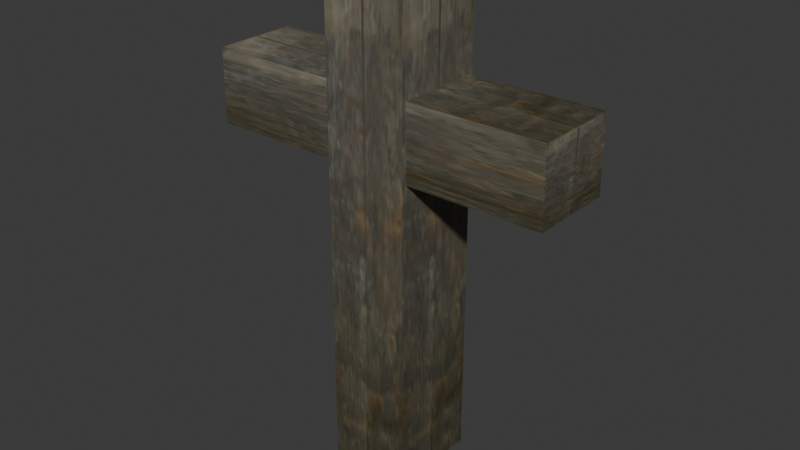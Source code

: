 # Source: cross.blend  (saved by Blender 4.1.24; exported with 4.5.12 LTS)
import bpy
from mathutils import Matrix  # noqa: F401  (used for matrix-valued properties, if any)

bpy.ops.wm.read_factory_settings(use_empty=True)
scene = bpy.context.scene
scene.name = 'Scene'

# ---- images (referenced by path relative to the original .blend; pixels are not part of the script)
import os
ASSET_DIR = os.environ.get("B2B_ASSET_DIR", "")  # directory of the original .blend (textures are referenced by path, not embedded)
HERE = os.path.dirname(os.path.abspath(__file__))  # packed textures are extracted next to this script under _unpacked/

def load_image(name, relpath, width, height, colorspace="sRGB"):
    """Load a texture the original file referenced (path relative to the .blend, or extracted next to this script)."""
    p = next((c for c in (os.path.join(HERE, relpath), os.path.join(ASSET_DIR, relpath)) if relpath and os.path.exists(c)), "")
    if p:
        img = bpy.data.images.load(p, check_existing=True)
        img.name = name
    else:  # same state as the original file: an image datablock whose file is absent (Cycles renders it pink)
        img = bpy.data.images.new(name, width, height)
        img.source = "FILE"
        img.filepath = "//" + (relpath or name)
    img.colorspace_settings.name = colorspace
    return img
img_wood_jpg = load_image('wood.jpg', '_unpacked/wood.6ab7f7cf.jpg', 64, 128, 'sRGB')

# ---- materials (node trees are filled in below, after node groups)
mat_material_001 = bpy.data.materials.new('Material.001')
mat_material_001.use_backface_culling = True
mat_material_001.use_transparent_shadow = False

# ---- material node trees
mat_material_001.use_nodes = True; mat_material_001.node_tree.nodes.clear()
_N = mat_material_001.node_tree.nodes; _L = mat_material_001.node_tree.links
n0 = _N.new('ShaderNodeBsdfPrincipled'); n0.name = 'Principled BSDF'; n0.location = (10, 300)
n1 = _N.new('ShaderNodeOutputMaterial'); n1.name = 'Material Output'; n1.location = (300, 300)
n2 = _N.new('ShaderNodeTexImage'); n2.name = 'Image Texture'; n2.location = (-280, 280)
n2.image = img_wood_jpg
_L.new(n0.outputs[0], n1.inputs[0])
_L.new(n2.outputs[0], n0.inputs[0])
n1.is_active_output = True

# ---- world
world_world = bpy.data.worlds.new('World'); scene.world = world_world
world_world.use_nodes = True; world_world.node_tree.nodes.clear()
_N = world_world.node_tree.nodes; _L = world_world.node_tree.links
n0 = _N.new('ShaderNodeOutputWorld'); n0.name = 'World Output'; n0.location = (300, 300)
n1 = _N.new('ShaderNodeBackground'); n1.name = 'Background'; n1.location = (10, 300)
n1.inputs[0].default_value = (0.05088, 0.05088, 0.05088, 1.0)
_L.new(n1.outputs[0], n0.inputs[0])
n0.is_active_output = True
world_world.color = (0.05088, 0.05088, 0.05088)
world_world.use_sun_shadow = False
world_world.sun_shadow_jitter_overblur = 0.0

# ---- meshes
me_cross_ms3d_m = bpy.data.meshes.new('cross.ms3d.m')
me_cross_ms3d_m.from_pydata([(1.589, -2.356, 25.5), (1.589, -2.356, 0.25), (1.589, 2.356, 25.5), (1.589, 2.356, 0.25), (-2.589, 2.356, 25.5), (-2.589, 2.356, 0.25), (-2.589, -2.356, 25.5), (-2.589, -2.356, 0.25), (8.375, -2.133, 20.0), (8.375, -2.133, 16.25), (8.375, 2.133, 20.0), (8.375, 2.133, 16.25), (-9.375, 2.133, 20.0), (-9.375, 2.133, 16.25), (-9.375, -2.133, 20.0), (-9.375, -2.133, 16.25)], [], [(0, 1, 2), (1, 3, 2), (2, 3, 4), (3, 5, 4), (4, 5, 6), (5, 7, 6), (6, 7, 0), (7, 1, 0), (6, 0, 4), (0, 2, 4), (1, 7, 3), (7, 5, 3), (8, 9, 10), (9, 11, 10), (10, 11, 12), (11, 13, 12), (12, 13, 14), (13, 15, 14), (14, 15, 8), (15, 9, 8), (14, 8, 12), (8, 10, 12), (9, 15, 11), (15, 13, 11)])
me_cross_ms3d_m.polygons.foreach_set('use_smooth', [True] * 24)
_k = set([(0, 1), (0, 2), (0, 6), (1, 3), (1, 7), (2, 3), (2, 4), (3, 5), (4, 5), (4, 6), (5, 7), (6, 7), (8, 9), (8, 10), (8, 14), (9, 11), (9, 15), (10, 11), (10, 12), (11, 13), (12, 13), (12, 14), (13, 15), (14, 15)])
me_cross_ms3d_m.attributes.new('sharp_edge', 'BOOLEAN', 'EDGE').data.foreach_set('value', [ (min(e.vertices), max(e.vertices)) in _k for e in me_cross_ms3d_m.edges])
_uv = me_cross_ms3d_m.uv_layers.new(name='ms3d_uv_layer')
_uv.uv.foreach_set('vector', [0.0, 1.0, 0.0, 0.0, 1.0, 1.0, 0.0, 0.0, 1.0, 0.0, 1.0, 1.0, 0.0, 1.0, 0.0, 0.0, 1.0, 1.0, 0.0, 0.0, 1.0, 0.0, 1.0, 1.0, 0.0, 1.0, 0.0, 0.0, 1.0, 1.0, 0.0, 0.0, 1.0, 0.0, 1.0, 1.0, 0.0, 1.0, 0.0, 0.0, 1.0, 1.0, 0.0, 0.0, 1.0, 0.0, 1.0, 1.0, 0.0, 1.0, 0.0, 0.0, 1.0, 1.0, 0.0, 0.0, 1.0, 0.0, 1.0, 1.0, 0.0, 1.0, 0.0, 0.0, 1.0, 1.0, 0.0, 0.0, 1.0, 0.0, 1.0, 1.0, 0.0, 1.0, 0.0, 0.0, 1.0, 1.0, 0.0, 0.0, 1.0, 0.0, 1.0, 1.0, 0.0, 1.0, 0.0, 0.0, 1.0, 1.0, 0.0, 0.0, 1.0, 0.0, 1.0, 1.0, 0.0, 1.0, 0.0, 0.0, 1.0, 1.0, 0.0, 0.0, 1.0, 0.0, 1.0, 1.0, 0.0, 1.0, 0.0, 0.0, 1.0, 1.0, 0.0, 0.0, 1.0, 0.0, 1.0, 1.0, 0.0, 1.0, 0.0, 0.0, 1.0, 1.0, 0.0, 0.0, 1.0, 0.0, 1.0, 1.0, 0.0, 1.0, 0.0, 0.0, 1.0, 1.0, 0.0, 0.0, 1.0, 0.0, 1.0, 1.0])
me_cross_ms3d_m.materials.append(mat_material_001)
me_cross_ms3d_m.update()

# ---- objects
ob_cross_ms3d_mo = bpy.data.objects.new('cross.ms3d.mo', me_cross_ms3d_m)
ob_cross_ms3d_eo = bpy.data.objects.new('cross.ms3d.eo', None)

# ---- transforms, parenting, visibility, modifiers, constraints
ob_cross_ms3d_mo.parent = ob_cross_ms3d_eo
ob_cross_ms3d_mo.location = (0.0, 0.0, 0.0)
_m = ob_cross_ms3d_mo.modifiers.new('ms3d_smoothing_groups', 'EDGE_SPLIT')
_m.use_edge_angle = False
ob_cross_ms3d_eo.location = (0.0, 0.0, 0.0)

# ---- collection membership
scene.collection.objects.link(ob_cross_ms3d_mo)
scene.collection.objects.link(ob_cross_ms3d_eo)

# ---- scene / render settings (as saved in the file)
scene.frame_start = 1; scene.frame_end = 41; scene.frame_set(24)
scene.render.engine = 'BLENDER_EEVEE_NEXT'
scene.cycles.sampling_pattern = 'TABULATED_SOBOL'
scene.eevee.ray_tracing_options.trace_max_roughness = 0.0
bpy.context.view_layer.update()

# ---- added for rendering (the .blend has no active camera and no usable light): camera, sun
cam_auto = bpy.data.cameras.new('AutoCamera')
cam_auto.lens = 50.0
cam_auto.sensor_width = 36.0
cam_auto.clip_end = 1000.0
ob_auto_camera = bpy.data.objects.new('AutoCamera', cam_auto)
scene.collection.objects.link(ob_auto_camera)
ob_auto_camera.location = (28.3877, -34.6652, 35.9851)
ob_auto_camera.rotation_euler = (1.09748, -7.21219e-08, 0.694738)
scene.camera = ob_auto_camera
light_auto_sun = bpy.data.lights.new('AutoSun', 'SUN')
light_auto_sun.energy = 3.0
light_auto_sun.angle = 0.0523599
ob_auto_sun = bpy.data.objects.new('AutoSun', light_auto_sun)
scene.collection.objects.link(ob_auto_sun)
ob_auto_sun.rotation_euler = (0.872665, 0.174533, 0.523599)
bpy.context.view_layer.update()
